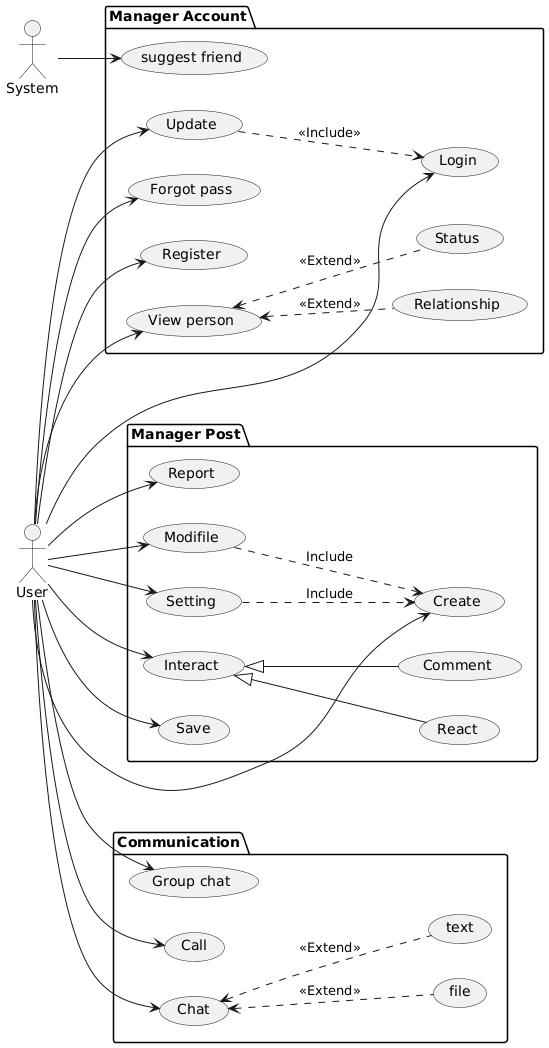

The diagram above was rendered by PlantUML. Its source (embedded in the PNG):
@startuml
left to right direction

actor "User" as User
actor "System" as System

package "Manager Account" {
    usecase "Login" as UCL
    usecase "Update" as UCU
    usecase "Forgot pass" as UCF
    usecase "Register" as UCRegister
    usecase "View person" as UCView
    usecase "Relationship" as UCFriend
    usecase "Status" as UCStatus
    
    User --> UCL
    UCU ..> UCL : <<Include>>
    UCView <.. UCFriend : <<Extend>>
    UCView <.. UCStatus : <<Extend>>
    User --> (UCRegister)
    User --> (UCView)
    User --> UCF
    User --> UCU
    System --> (suggest friend)
}

package "Manager Post" as QL{
    usecase "Report" as UCRUser
    usecase "Create" as UCCreatePost
    usecase "Modifile" as UCUpdatePost
    usecase "Setting" as UCSettingPost
    usecase "Interact" as UCInteractPost
    User --> (UCInteractPost)
    UCInteractPost <|-- (React)
    UCInteractPost <|-- (Comment)
    User --> (UCCreatePost)
    User --> (UCUpdatePost)
    UCUpdatePost ..> UCCreatePost : "Include"
    User --> (UCSettingPost)
    UCSettingPost ..> UCCreatePost : "Include"
    User --> (Save)
    User --> (UCRUser)
}
 

package "Communication" {
    User --> (Chat)
    (Chat) <.. (file) : <<Extend>>
    (Chat) <.. (text) : <<Extend>>
    User --> (Group chat)
    User --> (Call)
}
@enduml